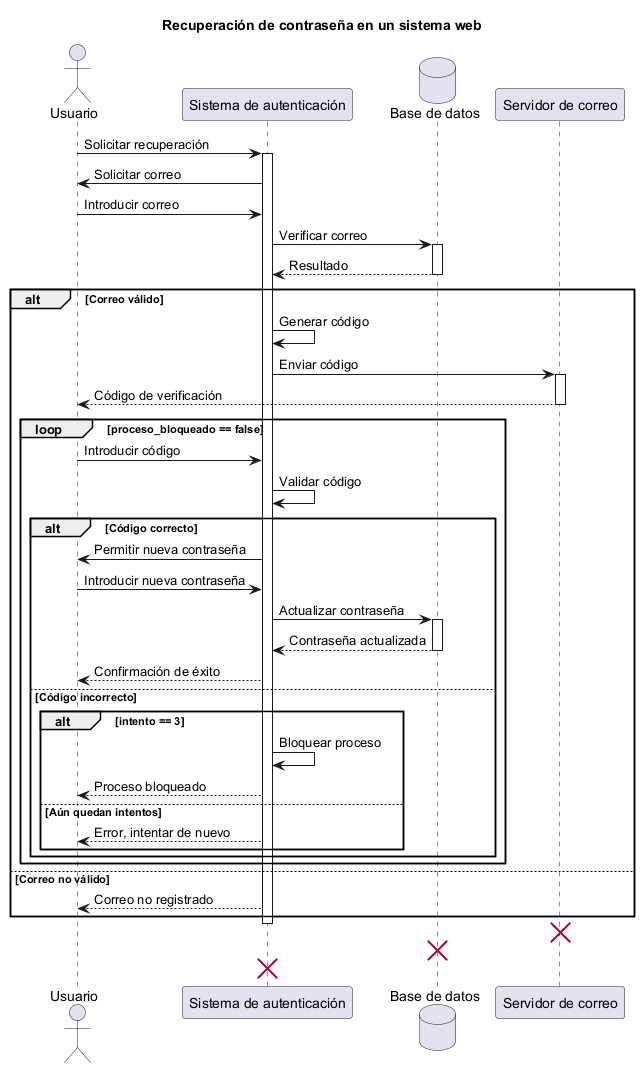

The diagram above was rendered by PlantUML. Its source (embedded in the PNG):
@startuml
title Recuperación de contraseña en un sistema web

actor Usuario
participant "Sistema de autenticación" as Sistema
database "Base de datos" as BD
participant "Servidor de correo" as Correo

Usuario -> Sistema: Solicitar recuperación
activate Sistema

Sistema -> Usuario: Solicitar correo
Usuario -> Sistema: Introducir correo

Sistema -> BD: Verificar correo
activate BD
BD --> Sistema: Resultado
deactivate BD

alt Correo válido
    Sistema -> Sistema: Generar código

    Sistema -> Correo: Enviar código
    activate Correo
    Correo --> Usuario: Código de verificación
    deactivate Correo

    loop proceso_bloqueado == false
        Usuario -> Sistema: Introducir código
        Sistema -> Sistema: Validar código

        alt Código correcto
            Sistema -> Usuario: Permitir nueva contraseña
            Usuario -> Sistema: Introducir nueva contraseña

            Sistema -> BD: Actualizar contraseña
            activate BD
            BD --> Sistema: Contraseña actualizada
            deactivate BD

            Sistema --> Usuario: Confirmación de éxito
    
        else Código incorrecto
            alt intento == 3
                Sistema -> Sistema: Bloquear proceso
                Sistema --> Usuario: Proceso bloqueado
            else Aún quedan intentos
                Sistema --> Usuario: Error, intentar de nuevo
            end
        end
    end

else Correo no válido
    Sistema --> Usuario: Correo no registrado
end

deactivate Sistema
destroy Correo
destroy BD 
destroy Sistema
@enduml